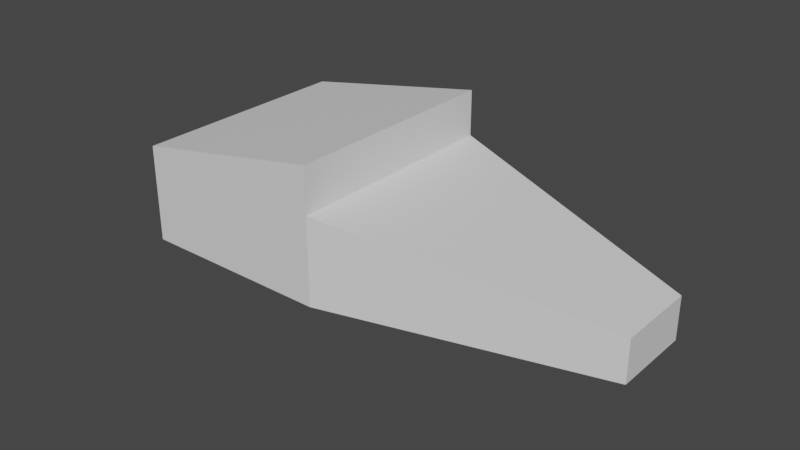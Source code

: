 # Source: Snapjaw.blend  (saved by Blender 3.4.6; exported with 4.5.12 LTS)
import bpy
from mathutils import Matrix  # noqa: F401  (used for matrix-valued properties, if any)

bpy.ops.wm.read_factory_settings(use_empty=True)
scene = bpy.context.scene
scene.name = 'Scene'

# ---- collections
col_collection = bpy.data.collections.new('Collection'); scene.collection.children.link(col_collection)

# ---- materials (node trees are filled in below, after node groups)
mat_material = bpy.data.materials.new('Material')
mat_material.alpha_threshold = 0.0
mat_material.use_transparent_shadow = False
mat_material.roughness = 0.5
mat_material.line_color = (0.0, 0.0, 0.0, 1.0)

# ---- material node trees
mat_material.use_nodes = True; mat_material.node_tree.nodes.clear()
_N = mat_material.node_tree.nodes; _L = mat_material.node_tree.links
n0 = _N.new('ShaderNodeOutputMaterial'); n0.name = 'Material Output'; n0.location = (300, 300)
n1 = _N.new('ShaderNodeBsdfPrincipled'); n1.name = 'Principled BSDF'; n1.location = (10, 300)
n1.distribution = 'GGX'
n1.subsurface_method = 'RANDOM_WALK_SKIN'
n1.inputs[3].default_value = 1.45
n1.inputs[27].default_value = (0.0, 0.0, 0.0, 1.0)
n1.inputs[28].default_value = 1.0
_L.new(n1.outputs[0], n0.inputs[0])
n0.is_active_output = True

# ---- world
world_world = bpy.data.worlds.new('World'); scene.world = world_world
world_world.use_nodes = True; world_world.node_tree.nodes.clear()
_N = world_world.node_tree.nodes; _L = world_world.node_tree.links
n0 = _N.new('ShaderNodeOutputWorld'); n0.name = 'World Output'; n0.location = (300, 300)
n1 = _N.new('ShaderNodeBackground'); n1.name = 'Background'; n1.location = (10, 300)
n1.inputs[0].default_value = (0.05088, 0.05088, 0.05088, 1.0)
_L.new(n1.outputs[0], n0.inputs[0])
n0.is_active_output = True
world_world.color = (0.05088, 0.05088, 0.05088)
world_world.use_sun_shadow = False
world_world.sun_shadow_jitter_overblur = 0.0

# ---- meshes
me_cube = bpy.data.meshes.new('Cube')
me_cube.from_pydata([(1.0, 0.3064, -0.01001), (1.0, 0.3064, -0.328), (1.0, -0.3064, -0.01001), (1.0, -0.3064, -0.328), (-1.0, 0.8528, 0.328), (-1.0, 0.8528, -0.328), (-1.0, -0.8528, 0.328), (-1.0, -0.8528, -0.328), (-2.471, 0.8528, -0.328), (-2.471, -0.8528, -0.328), (-2.471, -0.8528, 0.328), (-2.471, 0.8528, 0.328), (-1.0, -0.8528, 0.6748), (-1.0, 0.8528, 0.6748), (-2.471, -0.8528, 0.4009), (-2.471, 0.8528, 0.4009), (-1.368, -0.8528, 0.0), (-1.368, 0.8528, 0.0), (-2.471, -0.8528, 0.0), (-2.471, 0.8528, 0.0), (-1.735, -0.8528, 0.328), (-1.735, -0.8528, -0.328), (-1.735, 0.8528, -0.328), (-1.735, 0.8528, 0.328), (-1.735, 0.8528, 0.0), (-1.735, -0.8528, 0.0), (-1.368, 0.8528, -0.328), (-1.368, 0.8528, 0.328), (-1.368, -0.8528, -0.328), (-1.368, -0.8528, 0.328), (-1.0, -0.8528, 0.0), (1.0, 0.3064, -0.169), (1.0, -0.3064, -0.169), (-1.0, 0.8528, 0.0), (1.0, 0.3064, -0.169), (1.0, -0.3064, -0.169), (-1.0, 0.8528, 0.0), (-1.0, -0.8528, 0.0)], [], [(0, 4, 6, 2), (32, 2, 6, 30), (25, 20, 10, 18), (5, 1, 3, 7), (31, 0, 2, 32), (33, 4, 0, 31), (18, 10, 11, 19), (22, 21, 9, 8), (10, 20, 29, 6, 12, 14), (24, 22, 8, 19), (12, 13, 15, 14), (4, 27, 23, 11, 15, 13), (11, 10, 14, 15), (6, 4, 13, 12), (23, 24, 19, 11), (9, 18, 19, 8), (21, 25, 18, 9), (34, 36, 37, 35), (28, 16, 25, 21), (27, 17, 24, 23), (17, 26, 22, 24), (5, 7, 28, 21, 22, 26), (16, 29, 20, 25), (17, 36, 5), (4, 17, 27), (16, 30, 6), (7, 37, 16), (17, 5, 26), (17, 4, 33), (16, 6, 29), (16, 28, 7), (30, 33, 4, 6), (36, 17, 16, 37), (16, 17, 33, 30), (33, 31, 32, 30), (5, 36, 37, 7), (3, 35, 37, 7), (1, 34, 35, 3), (5, 36, 34, 1), (36, 33, 30, 37), (30, 37, 16), (36, 33, 17)])
_uv = me_cube.uv_layers.new(name='UVMap')
_uv.uv.foreach_set('vector', [0.625, 0.5, 0.875, 0.5, 0.875, 0.75, 0.625, 0.75, 0.5625, 0.75, 0.625, 0.75, 0.625, 1.0, 0.5625, 1.0, 0.5, 1.0, 0.625, 1.0, 0.625, 1.0, 0.5, 1.0, 0.125, 0.5, 0.375, 0.5, 0.375, 0.75, 0.125, 0.75, 0.5625, 0.5, 0.625, 0.5, 0.625, 0.75, 0.5625, 0.75, 0.5625, 0.25, 0.625, 0.25, 0.625, 0.5, 0.5625, 0.5, 0.5, 0.0, 0.625, 0.0, 0.625, 0.25, 0.5, 0.25, 0.125, 0.5, 0.125, 0.75, 0.125, 0.75, 0.125, 0.5, 0.625, 1.0, 0.625, 1.0, 0.625, 1.0, 0.625, 1.0, 0.625, 1.0, 0.625, 1.0, 0.5, 0.25, 0.375, 0.25, 0.375, 0.25, 0.5, 0.25, 0.875, 0.75, 0.875, 0.5, 0.875, 0.5, 0.875, 0.75, 0.625, 0.25, 0.625, 0.25, 0.625, 0.25, 0.625, 0.25, 0.625, 0.25, 0.625, 0.25, 0.625, 0.25, 0.625, 0.0, 0.625, 0.0, 0.625, 0.25, 0.875, 0.75, 0.875, 0.5, 0.875, 0.5, 0.875, 0.75, 0.625, 0.25, 0.5, 0.25, 0.5, 0.25, 0.625, 0.25, 0.375, 0.0, 0.5, 0.0, 0.5, 0.25, 0.375, 0.25, 0.375, 1.0, 0.5, 1.0, 0.5, 1.0, 0.375, 1.0, 0.0, 0.0, 0.0, 0.0, 0.0, 0.0, 0.0, 0.0, 0.375, 1.0, 0.5, 1.0, 0.5, 1.0, 0.375, 1.0, 0.625, 0.25, 0.5, 0.25, 0.5, 0.25, 0.625, 0.25, 0.5, 0.25, 0.375, 0.25, 0.375, 0.25, 0.5, 0.25, 0.125, 0.5, 0.125, 0.75, 0.125, 0.75, 0.125, 0.75, 0.125, 0.5, 0.125, 0.5, 0.5, 1.0, 0.625, 1.0, 0.625, 1.0, 0.5, 1.0, 0.5, 0.25, 0.4375, 0.25, 0.375, 0.25, 0.625, 0.25, 0.5, 0.25, 0.625, 0.25, 0.5, 1.0, 0.5625, 1.0, 0.625, 1.0, 0.375, 1.0, 0.4375, 1.0, 0.5, 1.0, 0.5, 0.25, 0.375, 0.25, 0.375, 0.25, 0.5, 0.25, 0.625, 0.25, 0.5625, 0.25, 0.5, 1.0, 0.625, 1.0, 0.625, 1.0, 0.5, 1.0, 0.375, 1.0, 0.375, 1.0, 0.0, 0.0, 0.0, 0.0, 0.0, 0.0, 0.0, 0.0, 0.0, 0.0, 0.0, 0.0, 0.0, 0.0, 0.0, 0.0, 0.0, 0.0, 0.0, 0.0, 0.0, 0.0, 0.0, 0.0, 0.0, 0.0, 0.0, 0.0, 0.0, 0.0, 0.0, 0.0, 0.0, 0.0, 0.0, 0.0, 0.0, 0.0, 0.0, 0.0, 0.375, 0.75, 0.4375, 0.75, 0.4375, 1.0, 0.375, 1.0, 0.375, 0.5, 0.4375, 0.5, 0.4375, 0.75, 0.375, 0.75, 0.375, 0.25, 0.4375, 0.25, 0.4375, 0.5, 0.375, 0.5, 0.0, 0.0, 0.0, 0.0, 0.0, 0.0, 0.0, 0.0, 0.0, 0.0, 0.0, 0.0, 0.0, 0.0, 0.0, 0.0, 0.0, 0.0, 0.0, 0.0])
me_cube.materials.append(mat_material)
me_cube.use_mirror_x = True
me_cube.use_mirror_y = True
me_cube.use_mirror_vertex_groups = False
me_cube.update()
arm_armature = bpy.data.armatures.new('Armature')  # bones are not reproduced

# ---- objects
ob_head = bpy.data.objects.new('Head', me_cube)
ob_armature = bpy.data.objects.new('Armature', arm_armature)

# ---- transforms, parenting, visibility, modifiers, constraints
ob_head.parent = ob_armature
ob_head.location = (4.544, 0.0, 0.0)
ob_head.lock_rotations_4d = False
ob_head.empty_display_type = 'ARROWS'
ob_head.lineart.crease_threshold = 0.0
ob_head.use_mesh_mirror_x = True
ob_head.use_mesh_mirror_y = True
_vg = ob_head.vertex_groups.new(name='Root')
for _i, _w in zip([4, 5, 6, 7, 8, 9, 10, 11, 12, 13, 14, 15, 16, 17, 18, 19, 20, 21, 22, 23, 24, 25, 26, 27, 28, 29, 30, 33, 36, 37], [0.3586, 0.7518, 0.3575, 0.749, 0.9581, 0.9532, 0.9415, 0.942, 0.3885, 0.3936, 0.9392, 0.9403, 0.6441, 0.644, 0.9512, 0.9534, 0.752, 0.9071, 0.9039, 0.7637, 0.8425, 0.8398, 0.8339, 0.6228, 0.8371, 0.6416, 0.3766, 0.375, 0.473, 0.4634]): _vg.add([_i], _w, 'REPLACE')
_vg = ob_head.vertex_groups.new(name='UpperJaw')
for _i, _w in zip([0, 1, 2, 3, 4, 5, 6, 7, 10, 11, 12, 13, 14, 15, 16, 17, 20, 21, 22, 23, 24, 25, 26, 27, 28, 29, 30, 31, 32, 33, 34, 35, 36, 37], [1.0, 1.947e-07, 1.0, 1.958e-07, 0.5039, 2.818e-10, 0.5039, 2.85e-10, 4.341e-09, 4.098e-09, 0.5039, 0.5039, 1.246e-10, 1.117e-10, 0.0003112, 0.0003112, 0.0001903, 0.0004593, 0.0004938, 0.0001813, 0.0005978, 0.0006079, 1.251e-05, 0.00736, 1.226e-05, 0.006994, 0.3117, 1.0, 1.0, 0.3125, 9.192e-06, 9.163e-06, 0.001966, 0.002002]): _vg.add([_i], _w, 'REPLACE')
_vg = ob_head.vertex_groups.new(name='LowerJaw')
for _i, _w in zip([0, 1, 2, 3, 4, 5, 6, 7, 10, 11, 12, 13, 14, 15, 16, 17, 18, 19, 20, 21, 22, 23, 24, 25, 26, 27, 28, 29, 30, 31, 32, 33, 34, 35, 36, 37], [2.583e-07, 1.0, 2.575e-07, 1.0, 2.495e-05, 0.5, 2.499e-05, 0.5, 0.004288, 0.004048, 8.782e-05, 8.708e-05, 0.0108, 0.009681, 0.0002678, 0.0002679, 0.0, 0.0, 6.501e-07, 7.388e-07, 7.41e-07, 6.194e-07, 0.0005336, 0.0005427, 0.0005874, 2.216e-06, 0.0006379, 2.106e-06, 2.203e-06, 0.00799, 0.00801, 2.209e-06, 0.998, 0.998, 0.001477, 0.001503]): _vg.add([_i], _w, 'REPLACE')
_m = ob_head.modifiers.new('Armature', 'ARMATURE')
_m.object = ob_armature
ob_armature.location = (0.0, 0.0, 0.0)
ob_armature.show_in_front = True

# ---- collection membership
col_collection.objects.link(ob_head)
col_collection.objects.link(ob_armature)

# ---- scene / render settings (as saved in the file)
scene.frame_start = 1; scene.frame_end = 250; scene.frame_set(1)
scene.render.engine = 'BLENDER_EEVEE_NEXT'
scene.cycles.sampling_pattern = 'TABULATED_SOBOL'
scene.cycles.use_light_tree = False
scene.view_settings.view_transform = 'Filmic'
bpy.context.view_layer.update()

# ---- added for rendering (the .blend has no active camera and no usable light): camera, sun
cam_auto = bpy.data.cameras.new('AutoCamera')
cam_auto.lens = 50.0
cam_auto.sensor_width = 36.0
cam_auto.clip_end = 1000.0
ob_auto_camera = bpy.data.objects.new('AutoCamera', cam_auto)
scene.collection.objects.link(ob_auto_camera)
ob_auto_camera.location = (7.93097, -5.20801, 3.42045)
ob_auto_camera.rotation_euler = (1.09748, -7.21219e-08, 0.694738)
scene.camera = ob_auto_camera
light_auto_sun = bpy.data.lights.new('AutoSun', 'SUN')
light_auto_sun.energy = 3.0
light_auto_sun.angle = 0.0523599
ob_auto_sun = bpy.data.objects.new('AutoSun', light_auto_sun)
scene.collection.objects.link(ob_auto_sun)
ob_auto_sun.rotation_euler = (0.872665, 0.174533, 0.523599)
bpy.context.view_layer.update()
